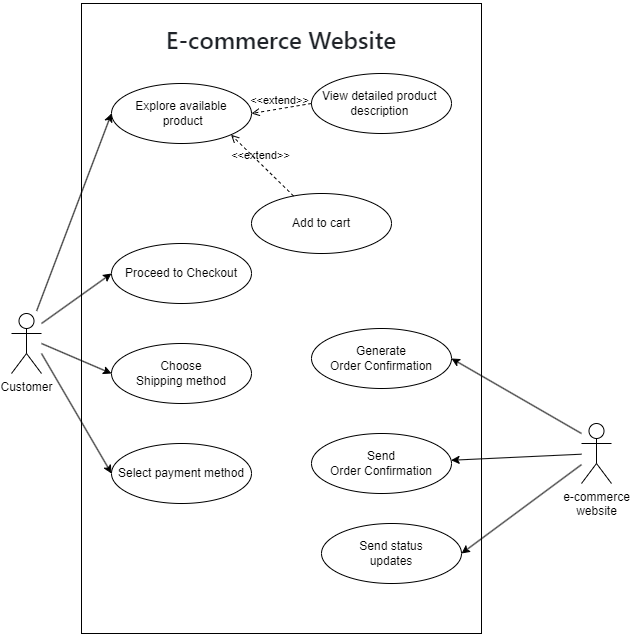

The diagram above was exported from draw.io. Its source (the exported page's mxGraphModel, read from the mxfile embedded in the PNG):
<mxGraphModel dx="1144" dy="804" grid="1" gridSize="10" guides="1" tooltips="1" connect="1" arrows="1" fold="1" page="0" pageScale="1" pageWidth="850" pageHeight="1100" math="0" shadow="0">
  <root>
    <mxCell id="0" />
    <mxCell id="1" parent="0" />
    <mxCell id="R6W_2QCVyuICkQMmFS3a-1" value="" style="rounded=0;whiteSpace=wrap;html=1;fontSize=16;fillColor=none;" parent="1" vertex="1">
      <mxGeometry x="-10" y="50" width="400" height="630" as="geometry" />
    </mxCell>
    <mxCell id="9ff12qSQh2Z4nZ6Z-oJT-1" value="Customer" style="shape=umlActor;verticalLabelPosition=bottom;verticalAlign=top;html=1;outlineConnect=0;" vertex="1" parent="1">
      <mxGeometry x="-80" y="360" width="30" height="60" as="geometry" />
    </mxCell>
    <mxCell id="9ff12qSQh2Z4nZ6Z-oJT-2" value="Explore available&lt;br&gt;&amp;nbsp;product" style="ellipse;whiteSpace=wrap;html=1;" vertex="1" parent="1">
      <mxGeometry x="20" y="130" width="140" height="60" as="geometry" />
    </mxCell>
    <mxCell id="9ff12qSQh2Z4nZ6Z-oJT-4" value="View detailed product&amp;nbsp;&lt;br&gt;description&amp;nbsp;" style="ellipse;whiteSpace=wrap;html=1;" vertex="1" parent="1">
      <mxGeometry x="220" y="120" width="140" height="60" as="geometry" />
    </mxCell>
    <mxCell id="9ff12qSQh2Z4nZ6Z-oJT-6" value="Add to cart" style="ellipse;whiteSpace=wrap;html=1;" vertex="1" parent="1">
      <mxGeometry x="160" y="240" width="140" height="60" as="geometry" />
    </mxCell>
    <mxCell id="9ff12qSQh2Z4nZ6Z-oJT-7" value="Send &lt;br&gt;Order Confirmation" style="ellipse;whiteSpace=wrap;html=1;" vertex="1" parent="1">
      <mxGeometry x="220" y="480" width="140" height="60" as="geometry" />
    </mxCell>
    <mxCell id="9ff12qSQh2Z4nZ6Z-oJT-10" value="Send status &lt;br&gt;updates" style="ellipse;whiteSpace=wrap;html=1;" vertex="1" parent="1">
      <mxGeometry x="230" y="570" width="140" height="60" as="geometry" />
    </mxCell>
    <mxCell id="9ff12qSQh2Z4nZ6Z-oJT-11" value="Select payment method" style="ellipse;whiteSpace=wrap;html=1;" vertex="1" parent="1">
      <mxGeometry x="20" y="490" width="140" height="60" as="geometry" />
    </mxCell>
    <mxCell id="9ff12qSQh2Z4nZ6Z-oJT-12" value="Proceed to Checkout" style="ellipse;whiteSpace=wrap;html=1;" vertex="1" parent="1">
      <mxGeometry x="20" y="290" width="140" height="60" as="geometry" />
    </mxCell>
    <mxCell id="9ff12qSQh2Z4nZ6Z-oJT-14" value="&amp;lt;&amp;lt;extend&amp;gt;&amp;gt;" style="html=1;verticalAlign=bottom;labelBackgroundColor=none;endArrow=open;endFill=0;dashed=1;rounded=0;entryX=1;entryY=1;entryDx=0;entryDy=0;" edge="1" parent="1" source="9ff12qSQh2Z4nZ6Z-oJT-6" target="9ff12qSQh2Z4nZ6Z-oJT-2">
      <mxGeometry x="0.0587" y="1" width="160" relative="1" as="geometry">
        <mxPoint x="140" y="240" as="sourcePoint" />
        <mxPoint x="300" y="240" as="targetPoint" />
        <mxPoint as="offset" />
      </mxGeometry>
    </mxCell>
    <mxCell id="9ff12qSQh2Z4nZ6Z-oJT-15" value="&amp;lt;&amp;lt;extend&amp;gt;&amp;gt;" style="html=1;verticalAlign=bottom;labelBackgroundColor=none;endArrow=open;endFill=0;dashed=1;rounded=0;entryX=1;entryY=0.5;entryDx=0;entryDy=0;exitX=0;exitY=0.5;exitDx=0;exitDy=0;" edge="1" parent="1" source="9ff12qSQh2Z4nZ6Z-oJT-4" target="9ff12qSQh2Z4nZ6Z-oJT-2">
      <mxGeometry x="0.0587" y="1" width="160" relative="1" as="geometry">
        <mxPoint x="230" y="30" as="sourcePoint" />
        <mxPoint x="167" y="-32" as="targetPoint" />
        <mxPoint as="offset" />
      </mxGeometry>
    </mxCell>
    <mxCell id="9ff12qSQh2Z4nZ6Z-oJT-16" value="Generate&lt;br&gt;Order Confirmation" style="ellipse;whiteSpace=wrap;html=1;" vertex="1" parent="1">
      <mxGeometry x="220" y="375" width="140" height="60" as="geometry" />
    </mxCell>
    <mxCell id="9ff12qSQh2Z4nZ6Z-oJT-17" value="Choose&lt;br&gt;Shipping method" style="ellipse;whiteSpace=wrap;html=1;" vertex="1" parent="1">
      <mxGeometry x="20" y="390" width="140" height="60" as="geometry" />
    </mxCell>
    <mxCell id="9ff12qSQh2Z4nZ6Z-oJT-24" style="rounded=0;orthogonalLoop=1;jettySize=auto;html=1;entryX=1;entryY=0.5;entryDx=0;entryDy=0;" edge="1" parent="1" target="9ff12qSQh2Z4nZ6Z-oJT-16">
      <mxGeometry relative="1" as="geometry">
        <mxPoint x="490" y="480" as="sourcePoint" />
      </mxGeometry>
    </mxCell>
    <mxCell id="9ff12qSQh2Z4nZ6Z-oJT-25" style="rounded=0;orthogonalLoop=1;jettySize=auto;html=1;" edge="1" parent="1" source="9ff12qSQh2Z4nZ6Z-oJT-18" target="9ff12qSQh2Z4nZ6Z-oJT-7">
      <mxGeometry relative="1" as="geometry" />
    </mxCell>
    <mxCell id="9ff12qSQh2Z4nZ6Z-oJT-26" style="rounded=0;orthogonalLoop=1;jettySize=auto;html=1;entryX=1;entryY=0.5;entryDx=0;entryDy=0;" edge="1" parent="1" source="9ff12qSQh2Z4nZ6Z-oJT-18" target="9ff12qSQh2Z4nZ6Z-oJT-10">
      <mxGeometry relative="1" as="geometry" />
    </mxCell>
    <mxCell id="9ff12qSQh2Z4nZ6Z-oJT-18" value="e-commerce &lt;br&gt;website" style="shape=umlActor;verticalLabelPosition=bottom;verticalAlign=top;html=1;outlineConnect=0;" vertex="1" parent="1">
      <mxGeometry x="490" y="470" width="30" height="60" as="geometry" />
    </mxCell>
    <mxCell id="9ff12qSQh2Z4nZ6Z-oJT-19" value="" style="endArrow=classic;html=1;rounded=0;entryX=0;entryY=0.5;entryDx=0;entryDy=0;exitX=0.838;exitY=-0.043;exitDx=0;exitDy=0;exitPerimeter=0;" edge="1" parent="1" source="9ff12qSQh2Z4nZ6Z-oJT-1" target="9ff12qSQh2Z4nZ6Z-oJT-2">
      <mxGeometry width="50" height="50" relative="1" as="geometry">
        <mxPoint x="-50" y="350" as="sourcePoint" />
        <mxPoint x="280" y="440" as="targetPoint" />
      </mxGeometry>
    </mxCell>
    <mxCell id="9ff12qSQh2Z4nZ6Z-oJT-20" value="" style="endArrow=classic;html=1;rounded=0;entryX=0;entryY=0.5;entryDx=0;entryDy=0;" edge="1" parent="1" target="9ff12qSQh2Z4nZ6Z-oJT-12">
      <mxGeometry width="50" height="50" relative="1" as="geometry">
        <mxPoint x="-50" y="370" as="sourcePoint" />
        <mxPoint x="280" y="440" as="targetPoint" />
      </mxGeometry>
    </mxCell>
    <mxCell id="9ff12qSQh2Z4nZ6Z-oJT-21" value="" style="endArrow=classic;html=1;rounded=0;entryX=0;entryY=0.5;entryDx=0;entryDy=0;" edge="1" parent="1" target="9ff12qSQh2Z4nZ6Z-oJT-17">
      <mxGeometry width="50" height="50" relative="1" as="geometry">
        <mxPoint x="-50" y="390" as="sourcePoint" />
        <mxPoint x="280" y="440" as="targetPoint" />
      </mxGeometry>
    </mxCell>
    <mxCell id="9ff12qSQh2Z4nZ6Z-oJT-22" value="" style="endArrow=classic;html=1;rounded=0;entryX=0;entryY=0.5;entryDx=0;entryDy=0;" edge="1" parent="1" target="9ff12qSQh2Z4nZ6Z-oJT-11">
      <mxGeometry width="50" height="50" relative="1" as="geometry">
        <mxPoint x="-50" y="400" as="sourcePoint" />
        <mxPoint x="280" y="440" as="targetPoint" />
      </mxGeometry>
    </mxCell>
    <mxCell id="9ff12qSQh2Z4nZ6Z-oJT-30" value="&lt;h1 style=&quot;box-sizing: border-box; margin: 24px 0px 16px; font-weight: var(--base-text-weight-semibold, 600); line-height: 1.25; padding-bottom: 0.3em; border-bottom: 1px solid var(--color-border-muted); color: rgb(31, 35, 40); font-family: -apple-system, BlinkMacSystemFont, &amp;quot;Segoe UI&amp;quot;, &amp;quot;Noto Sans&amp;quot;, Helvetica, Arial, sans-serif, &amp;quot;Apple Color Emoji&amp;quot;, &amp;quot;Segoe UI Emoji&amp;quot;; text-align: start;&quot; dir=&quot;auto&quot; tabindex=&quot;-1&quot;&gt;E-commerce Website&lt;/h1&gt;" style="text;html=1;strokeColor=none;fillColor=none;align=center;verticalAlign=middle;whiteSpace=wrap;rounded=0;" vertex="1" parent="1">
      <mxGeometry x="20" y="70" width="340" height="30" as="geometry" />
    </mxCell>
  </root>
</mxGraphModel>